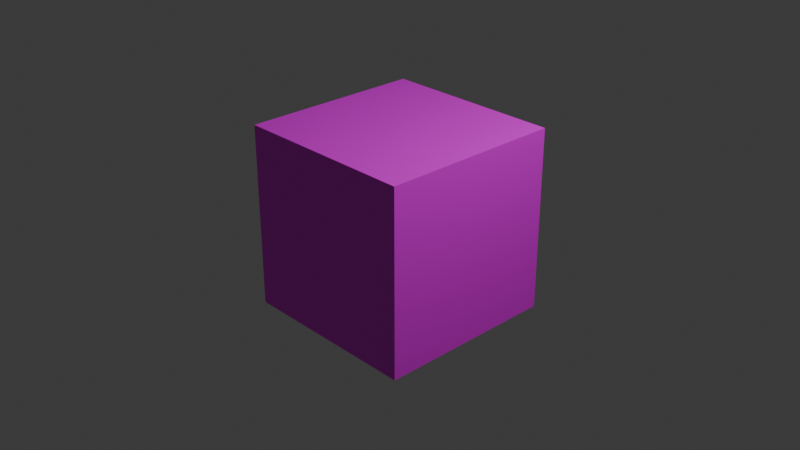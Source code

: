 # Source: cube.blend  (saved by Blender 4.4.30; exported with 4.5.12 LTS)
import bpy
from mathutils import Matrix  # noqa: F401  (used for matrix-valued properties, if any)

bpy.ops.wm.read_factory_settings(use_empty=True)
scene = bpy.context.scene
scene.name = 'Scene'

# ---- collections
col_collection = bpy.data.collections.new('Collection'); scene.collection.children.link(col_collection)

# ---- images (referenced by path relative to the original .blend; pixels are not part of the script)
import os
ASSET_DIR = os.environ.get("B2B_ASSET_DIR", "")  # directory of the original .blend (textures are referenced by path, not embedded)
HERE = os.path.dirname(os.path.abspath(__file__))  # packed textures are extracted next to this script under _unpacked/

def load_image(name, relpath, width, height, colorspace="sRGB"):
    """Load a texture the original file referenced (path relative to the .blend, or extracted next to this script)."""
    p = next((c for c in (os.path.join(HERE, relpath), os.path.join(ASSET_DIR, relpath)) if relpath and os.path.exists(c)), "")
    if p:
        img = bpy.data.images.load(p, check_existing=True)
        img.name = name
    else:  # same state as the original file: an image datablock whose file is absent (Cycles renders it pink)
        img = bpy.data.images.new(name, width, height)
        img.source = "FILE"
        img.filepath = "//" + (relpath or name)
    img.colorspace_settings.name = colorspace
    return img
img_grass = load_image('Grass', 'Grass.png', 1024, 1024, 'sRGB')

# ---- materials (node trees are filled in below, after node groups)
mat_material_001 = bpy.data.materials.new('Material.001')

# ---- material node trees
mat_material_001.use_nodes = True; mat_material_001.node_tree.nodes.clear()
_N = mat_material_001.node_tree.nodes; _L = mat_material_001.node_tree.links
n0 = _N.new('ShaderNodeBsdfPrincipled'); n0.name = 'Principled BSDF'; n0.location = (10, 300)
n1 = _N.new('ShaderNodeOutputMaterial'); n1.name = 'Material Output'; n1.location = (300, 300)
n2 = _N.new('ShaderNodeTexImage'); n2.name = 'Image Texture'; n2.location = (-280, 271)
n2.image = img_grass
_L.new(n0.outputs[0], n1.inputs[0])
_L.new(n2.outputs[0], n0.inputs[0])
n1.is_active_output = True

# ---- world
world_world = bpy.data.worlds.new('World'); scene.world = world_world
world_world.use_nodes = True; world_world.node_tree.nodes.clear()
_N = world_world.node_tree.nodes; _L = world_world.node_tree.links
n0 = _N.new('ShaderNodeOutputWorld'); n0.name = 'World Output'; n0.location = (300, 300)
n1 = _N.new('ShaderNodeBackground'); n1.name = 'Background'; n1.location = (10, 300)
n1.inputs[0].default_value = (0.05088, 0.05088, 0.05088, 1.0)
_L.new(n1.outputs[0], n0.inputs[0])
n0.is_active_output = True
world_world.color = (0.05088, 0.05088, 0.05088)
world_world.sun_shadow_jitter_overblur = 0.0

# ---- cameras
cam_camera = bpy.data.cameras.new('Camera')
cam_camera.clip_end = 100.0
cam_camera.ortho_scale = 7.314

# ---- lights
light_light = bpy.data.lights.new('Light', 'POINT')
light_light.energy = 1000.0
light_light.shadow_soft_size = 0.1

# ---- meshes
me_cube = bpy.data.meshes.new('Cube')
me_cube.from_pydata([(1.0, 1.0, 1.0), (1.0, 1.0, -1.0), (1.0, -1.0, 1.0), (1.0, -1.0, -1.0), (-1.0, 1.0, 1.0), (-1.0, 1.0, -1.0), (-1.0, -1.0, 1.0), (-1.0, -1.0, -1.0)], [], [(0, 4, 6, 2), (3, 2, 6, 7), (7, 6, 4, 5), (5, 1, 3, 7), (1, 0, 2, 3), (5, 4, 0, 1)])
_uv = me_cube.uv_layers.new(name='UVMap')
_uv.uv.foreach_set('vector', [0.625, 0.5, 0.875, 0.5, 0.875, 0.75, 0.625, 0.75, 0.375, 0.75, 0.625, 0.75, 0.625, 1.0, 0.375, 1.0, 0.375, 0.0, 0.625, 0.0, 0.625, 0.25, 0.375, 0.25, 0.125, 0.5, 0.375, 0.5, 0.375, 0.75, 0.125, 0.75, 0.375, 0.5, 0.625, 0.5, 0.625, 0.75, 0.375, 0.75, 0.375, 0.25, 0.625, 0.25, 0.625, 0.5, 0.375, 0.5])
me_cube.materials.append(mat_material_001)
me_cube.use_mirror_vertex_groups = False
me_cube.update()

# ---- objects
ob_cube = bpy.data.objects.new('Cube', me_cube)
ob_light = bpy.data.objects.new('Light', light_light)
ob_camera = bpy.data.objects.new('Camera', cam_camera)

# ---- transforms, parenting, visibility, modifiers, constraints
ob_cube.location = (0.0, 0.0, 0.0)
ob_cube.lock_rotations_4d = False
ob_cube.empty_display_type = 'ARROWS'
ob_cube.lineart.crease_threshold = 0.0
ob_light.location = (4.076, 1.005, 5.904)
ob_light.rotation_euler = (0.6503, 0.05522, 1.866)
ob_light.lock_rotations_4d = False
ob_light.empty_display_type = 'ARROWS'
ob_light.color = (0.0, 0.0, 0.0, 0.0)
ob_light.lineart.crease_threshold = 0.0
ob_camera.location = (7.359, -6.926, 4.958)
ob_camera.rotation_euler = (1.109, 0.0, 0.8149)
ob_camera.lock_rotations_4d = False
ob_camera.empty_display_type = 'ARROWS'
ob_camera.color = (0.0, 0.0, 0.0, 0.0)
ob_camera.display_type = 'WIRE'
ob_camera.lineart.crease_threshold = 0.0

# ---- collection membership
col_collection.objects.link(ob_cube)
col_collection.objects.link(ob_light)
col_collection.objects.link(ob_camera)

# ---- scene / render settings (as saved in the file)
scene.camera = ob_camera
scene.frame_start = 1; scene.frame_end = 250; scene.frame_set(1)
scene.render.engine = 'BLENDER_EEVEE_NEXT'
bpy.context.view_layer.update()
